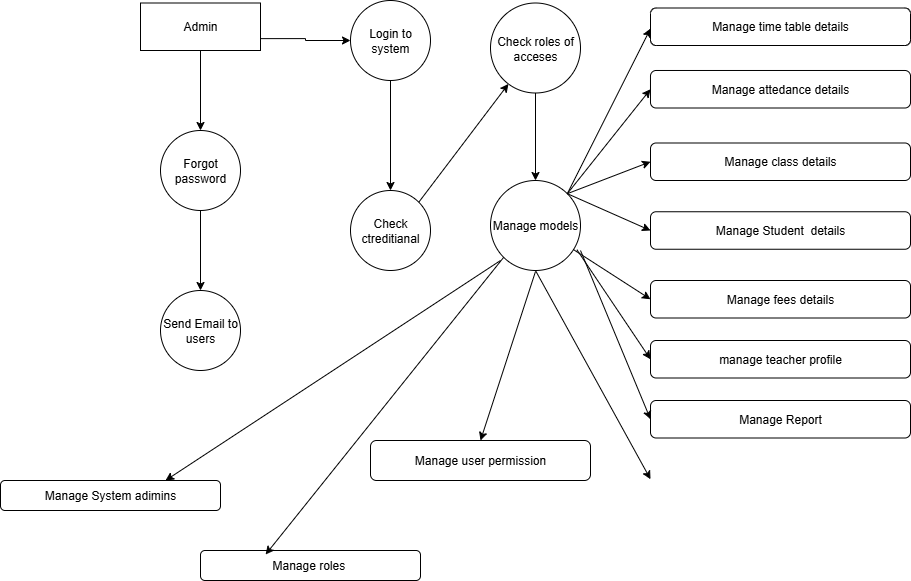

The diagram above was exported from draw.io. Its source (the exported page's mxGraphModel, read from the mxfile embedded in the PNG):
<mxGraphModel dx="1884" dy="570" grid="1" gridSize="10" guides="1" tooltips="1" connect="1" arrows="1" fold="1" page="1" pageScale="1" pageWidth="850" pageHeight="1100" math="0" shadow="0">
  <root>
    <mxCell id="0" />
    <mxCell id="1" parent="0" />
    <mxCell id="XpOu0bcL266u603uG_OX-9" style="edgeStyle=orthogonalEdgeStyle;rounded=0;orthogonalLoop=1;jettySize=auto;html=1;exitX=0.5;exitY=1;exitDx=0;exitDy=0;entryX=0.5;entryY=0;entryDx=0;entryDy=0;" edge="1" parent="1" source="XpOu0bcL266u603uG_OX-1" target="XpOu0bcL266u603uG_OX-2">
      <mxGeometry relative="1" as="geometry" />
    </mxCell>
    <mxCell id="XpOu0bcL266u603uG_OX-1" value="Check roles of acceses" style="ellipse;whiteSpace=wrap;html=1;aspect=fixed;" vertex="1" parent="1">
      <mxGeometry x="380" y="182.5" width="90" height="90" as="geometry" />
    </mxCell>
    <mxCell id="XpOu0bcL266u603uG_OX-2" value="Manage models" style="ellipse;whiteSpace=wrap;html=1;aspect=fixed;" vertex="1" parent="1">
      <mxGeometry x="380" y="360" width="90" height="90" as="geometry" />
    </mxCell>
    <mxCell id="XpOu0bcL266u603uG_OX-10" value="" style="edgeStyle=orthogonalEdgeStyle;rounded=0;orthogonalLoop=1;jettySize=auto;html=1;" edge="1" parent="1" source="XpOu0bcL266u603uG_OX-3" target="XpOu0bcL266u603uG_OX-4">
      <mxGeometry relative="1" as="geometry" />
    </mxCell>
    <mxCell id="XpOu0bcL266u603uG_OX-3" value="Login to system" style="ellipse;whiteSpace=wrap;html=1;aspect=fixed;" vertex="1" parent="1">
      <mxGeometry x="240" y="180" width="80" height="80" as="geometry" />
    </mxCell>
    <mxCell id="XpOu0bcL266u603uG_OX-4" value="Check ctreditianal" style="ellipse;whiteSpace=wrap;html=1;aspect=fixed;" vertex="1" parent="1">
      <mxGeometry x="240" y="370" width="80" height="80" as="geometry" />
    </mxCell>
    <mxCell id="XpOu0bcL266u603uG_OX-13" style="edgeStyle=orthogonalEdgeStyle;rounded=0;orthogonalLoop=1;jettySize=auto;html=1;exitX=0.5;exitY=1;exitDx=0;exitDy=0;" edge="1" parent="1" source="XpOu0bcL266u603uG_OX-5" target="XpOu0bcL266u603uG_OX-6">
      <mxGeometry relative="1" as="geometry" />
    </mxCell>
    <mxCell id="XpOu0bcL266u603uG_OX-5" value="Forgot password" style="ellipse;whiteSpace=wrap;html=1;aspect=fixed;" vertex="1" parent="1">
      <mxGeometry x="50" y="310" width="80" height="80" as="geometry" />
    </mxCell>
    <mxCell id="XpOu0bcL266u603uG_OX-6" value="Send Email to users" style="ellipse;whiteSpace=wrap;html=1;aspect=fixed;" vertex="1" parent="1">
      <mxGeometry x="50" y="470" width="80" height="80" as="geometry" />
    </mxCell>
    <mxCell id="XpOu0bcL266u603uG_OX-11" style="edgeStyle=orthogonalEdgeStyle;rounded=0;orthogonalLoop=1;jettySize=auto;html=1;exitX=1;exitY=0.75;exitDx=0;exitDy=0;entryX=0;entryY=0.5;entryDx=0;entryDy=0;" edge="1" parent="1" source="XpOu0bcL266u603uG_OX-7" target="XpOu0bcL266u603uG_OX-3">
      <mxGeometry relative="1" as="geometry" />
    </mxCell>
    <mxCell id="XpOu0bcL266u603uG_OX-12" style="edgeStyle=orthogonalEdgeStyle;rounded=0;orthogonalLoop=1;jettySize=auto;html=1;exitX=0.5;exitY=1;exitDx=0;exitDy=0;" edge="1" parent="1" source="XpOu0bcL266u603uG_OX-7" target="XpOu0bcL266u603uG_OX-5">
      <mxGeometry relative="1" as="geometry" />
    </mxCell>
    <mxCell id="XpOu0bcL266u603uG_OX-7" value="Admin" style="rounded=0;whiteSpace=wrap;html=1;" vertex="1" parent="1">
      <mxGeometry x="30" y="182.5" width="120" height="47.5" as="geometry" />
    </mxCell>
    <mxCell id="XpOu0bcL266u603uG_OX-18" value="Manage fees details" style="rounded=1;whiteSpace=wrap;html=1;" vertex="1" parent="1">
      <mxGeometry x="540" y="460" width="260" height="37.5" as="geometry" />
    </mxCell>
    <mxCell id="XpOu0bcL266u603uG_OX-19" value="manage teacher profile" style="rounded=1;whiteSpace=wrap;html=1;" vertex="1" parent="1">
      <mxGeometry x="540" y="520" width="260" height="37.5" as="geometry" />
    </mxCell>
    <mxCell id="XpOu0bcL266u603uG_OX-20" value="Manage Report" style="rounded=1;whiteSpace=wrap;html=1;" vertex="1" parent="1">
      <mxGeometry x="540" y="580" width="260" height="37.5" as="geometry" />
    </mxCell>
    <mxCell id="XpOu0bcL266u603uG_OX-22" value="Manage System adimins" style="rounded=1;whiteSpace=wrap;html=1;" vertex="1" parent="1">
      <mxGeometry x="-110" y="660" width="220" height="30" as="geometry" />
    </mxCell>
    <mxCell id="XpOu0bcL266u603uG_OX-23" value="Manage roles&amp;nbsp;" style="rounded=1;whiteSpace=wrap;html=1;" vertex="1" parent="1">
      <mxGeometry x="90" y="730" width="220" height="30" as="geometry" />
    </mxCell>
    <mxCell id="XpOu0bcL266u603uG_OX-24" value="Manage user permission" style="rounded=1;whiteSpace=wrap;html=1;" vertex="1" parent="1">
      <mxGeometry x="260" y="620" width="220" height="40" as="geometry" />
    </mxCell>
    <mxCell id="XpOu0bcL266u603uG_OX-31" value="" style="endArrow=classic;html=1;rounded=0;entryX=0.5;entryY=0;entryDx=0;entryDy=0;" edge="1" parent="1" target="XpOu0bcL266u603uG_OX-24">
      <mxGeometry width="50" height="50" relative="1" as="geometry">
        <mxPoint x="425" y="451" as="sourcePoint" />
        <mxPoint x="420" y="530" as="targetPoint" />
      </mxGeometry>
    </mxCell>
    <mxCell id="XpOu0bcL266u603uG_OX-32" value="" style="endArrow=classic;html=1;rounded=0;exitX=0;exitY=1;exitDx=0;exitDy=0;entryX=0.296;entryY=0.133;entryDx=0;entryDy=0;entryPerimeter=0;" edge="1" parent="1" source="XpOu0bcL266u603uG_OX-2" target="XpOu0bcL266u603uG_OX-23">
      <mxGeometry width="50" height="50" relative="1" as="geometry">
        <mxPoint x="385" y="500" as="sourcePoint" />
        <mxPoint x="360" y="669" as="targetPoint" />
      </mxGeometry>
    </mxCell>
    <mxCell id="XpOu0bcL266u603uG_OX-33" value="" style="endArrow=classic;html=1;rounded=0;entryX=0.75;entryY=0;entryDx=0;entryDy=0;" edge="1" parent="1" target="XpOu0bcL266u603uG_OX-22">
      <mxGeometry width="50" height="50" relative="1" as="geometry">
        <mxPoint x="390" y="440" as="sourcePoint" />
        <mxPoint x="120" y="779" as="targetPoint" />
      </mxGeometry>
    </mxCell>
    <mxCell id="XpOu0bcL266u603uG_OX-34" value="" style="endArrow=classic;html=1;rounded=0;exitX=1;exitY=0;exitDx=0;exitDy=0;entryX=0;entryY=0.75;entryDx=0;entryDy=0;" edge="1" parent="1" source="XpOu0bcL266u603uG_OX-2">
      <mxGeometry width="50" height="50" relative="1" as="geometry">
        <mxPoint x="370" y="430" as="sourcePoint" />
        <mxPoint x="540" y="208.125" as="targetPoint" />
      </mxGeometry>
    </mxCell>
    <mxCell id="XpOu0bcL266u603uG_OX-35" value="" style="endArrow=classic;html=1;rounded=0;exitX=1;exitY=0;exitDx=0;exitDy=0;entryX=0;entryY=0.5;entryDx=0;entryDy=0;" edge="1" parent="1" source="XpOu0bcL266u603uG_OX-2">
      <mxGeometry width="50" height="50" relative="1" as="geometry">
        <mxPoint x="490" y="535" as="sourcePoint" />
        <mxPoint x="540" y="268.75" as="targetPoint" />
      </mxGeometry>
    </mxCell>
    <mxCell id="XpOu0bcL266u603uG_OX-36" value="" style="endArrow=classic;html=1;rounded=0;exitX=1;exitY=0;exitDx=0;exitDy=0;entryX=0;entryY=0.5;entryDx=0;entryDy=0;" edge="1" parent="1" source="XpOu0bcL266u603uG_OX-2">
      <mxGeometry width="50" height="50" relative="1" as="geometry">
        <mxPoint x="480" y="545" as="sourcePoint" />
        <mxPoint x="540" y="341.25" as="targetPoint" />
      </mxGeometry>
    </mxCell>
    <mxCell id="XpOu0bcL266u603uG_OX-37" value="" style="endArrow=classic;html=1;rounded=0;exitX=1;exitY=0;exitDx=0;exitDy=0;entryX=0;entryY=0.5;entryDx=0;entryDy=0;" edge="1" parent="1" source="XpOu0bcL266u603uG_OX-2">
      <mxGeometry width="50" height="50" relative="1" as="geometry">
        <mxPoint x="510" y="595" as="sourcePoint" />
        <mxPoint x="540" y="410" as="targetPoint" />
      </mxGeometry>
    </mxCell>
    <mxCell id="XpOu0bcL266u603uG_OX-38" value="" style="endArrow=classic;html=1;rounded=0;entryX=0;entryY=0.5;entryDx=0;entryDy=0;" edge="1" parent="1" source="XpOu0bcL266u603uG_OX-2" target="XpOu0bcL266u603uG_OX-18">
      <mxGeometry width="50" height="50" relative="1" as="geometry">
        <mxPoint x="500" y="625" as="sourcePoint" />
        <mxPoint x="583" y="460" as="targetPoint" />
      </mxGeometry>
    </mxCell>
    <mxCell id="XpOu0bcL266u603uG_OX-39" value="" style="endArrow=classic;html=1;rounded=0;exitX=0.96;exitY=0.769;exitDx=0;exitDy=0;entryX=0;entryY=0.5;entryDx=0;entryDy=0;exitPerimeter=0;" edge="1" parent="1" source="XpOu0bcL266u603uG_OX-2" target="XpOu0bcL266u603uG_OX-19">
      <mxGeometry width="50" height="50" relative="1" as="geometry">
        <mxPoint x="480" y="695" as="sourcePoint" />
        <mxPoint x="563" y="530" as="targetPoint" />
      </mxGeometry>
    </mxCell>
    <mxCell id="XpOu0bcL266u603uG_OX-40" value="" style="endArrow=classic;html=1;rounded=0;entryX=0;entryY=0.5;entryDx=0;entryDy=0;" edge="1" parent="1" target="XpOu0bcL266u603uG_OX-20">
      <mxGeometry width="50" height="50" relative="1" as="geometry">
        <mxPoint x="470" y="430" as="sourcePoint" />
        <mxPoint x="553" y="570" as="targetPoint" />
      </mxGeometry>
    </mxCell>
    <mxCell id="XpOu0bcL266u603uG_OX-41" value="" style="endArrow=classic;html=1;rounded=0;exitX=0.5;exitY=1;exitDx=0;exitDy=0;entryX=0;entryY=0.5;entryDx=0;entryDy=0;" edge="1" parent="1" source="XpOu0bcL266u603uG_OX-2">
      <mxGeometry width="50" height="50" relative="1" as="geometry">
        <mxPoint x="450" y="735" as="sourcePoint" />
        <mxPoint x="540" y="658.75" as="targetPoint" />
      </mxGeometry>
    </mxCell>
    <mxCell id="XpOu0bcL266u603uG_OX-42" value="" style="endArrow=classic;html=1;rounded=0;exitX=1;exitY=0;exitDx=0;exitDy=0;" edge="1" parent="1" source="XpOu0bcL266u603uG_OX-4" target="XpOu0bcL266u603uG_OX-1">
      <mxGeometry width="50" height="50" relative="1" as="geometry">
        <mxPoint x="350" y="370" as="sourcePoint" />
        <mxPoint x="400" y="320" as="targetPoint" />
      </mxGeometry>
    </mxCell>
    <mxCell id="XpOu0bcL266u603uG_OX-44" value="Manage attedance details" style="rounded=1;whiteSpace=wrap;html=1;" vertex="1" parent="1">
      <mxGeometry x="540" y="250" width="260" height="37.5" as="geometry" />
    </mxCell>
    <mxCell id="XpOu0bcL266u603uG_OX-45" value="Manage time table details" style="rounded=1;whiteSpace=wrap;html=1;" vertex="1" parent="1">
      <mxGeometry x="540" y="187.5" width="260" height="37.5" as="geometry" />
    </mxCell>
    <mxCell id="XpOu0bcL266u603uG_OX-47" value="Manage class details" style="rounded=1;whiteSpace=wrap;html=1;" vertex="1" parent="1">
      <mxGeometry x="540" y="322.5" width="260" height="37.5" as="geometry" />
    </mxCell>
    <mxCell id="XpOu0bcL266u603uG_OX-48" value="Manage Student&amp;nbsp; details" style="rounded=1;whiteSpace=wrap;html=1;" vertex="1" parent="1">
      <mxGeometry x="540" y="391.25" width="260" height="37.5" as="geometry" />
    </mxCell>
  </root>
</mxGraphModel>